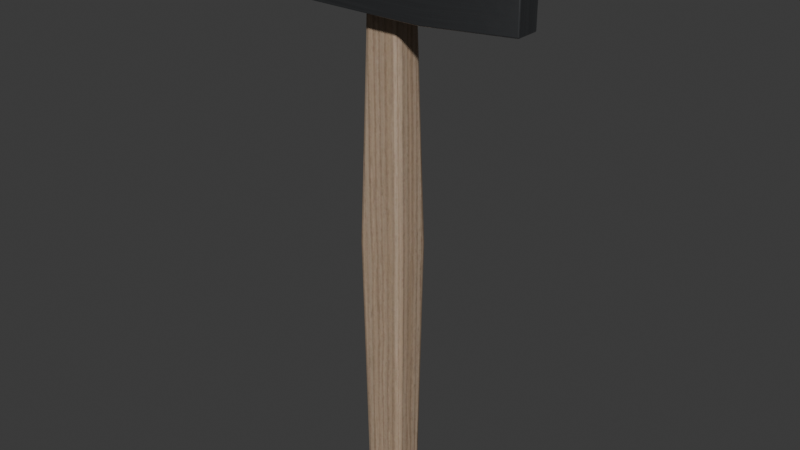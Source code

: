 # Source: mlotek-11-detal-powierzchni.blend  (saved by Blender 5.2.45; exported with 4.5.12 LTS)
import bpy
from mathutils import Matrix  # noqa: F401  (used for matrix-valued properties, if any)

bpy.ops.wm.read_factory_settings(use_empty=True)
scene = bpy.context.scene
scene.name = 'Scene'

# ---- collections
col_mlotek = bpy.data.collections.new('Mlotek'); scene.collection.children.link(col_mlotek)

# ---- images (referenced by path relative to the original .blend; pixels are not part of the script)
import os
ASSET_DIR = os.environ.get("B2B_ASSET_DIR", "")  # directory of the original .blend (textures are referenced by path, not embedded)
HERE = os.path.dirname(os.path.abspath(__file__))  # packed textures are extracted next to this script under _unpacked/

def load_image(name, relpath, width, height, colorspace="sRGB"):
    """Load a texture the original file referenced (path relative to the .blend, or extracted next to this script)."""
    p = next((c for c in (os.path.join(HERE, relpath), os.path.join(ASSET_DIR, relpath)) if relpath and os.path.exists(c)), "")
    if p:
        img = bpy.data.images.load(p, check_existing=True)
        img.name = name
    else:  # same state as the original file: an image datablock whose file is absent (Cycles renders it pink)
        img = bpy.data.images.new(name, width, height)
        img.source = "FILE"
        img.filepath = "//" + (relpath or name)
    img.colorspace_settings.name = colorspace
    return img
img_mlotek_basecolor = load_image('Mlotek_BaseColor', '_unpacked/Mlotek_BaseColor_etap11.b97d2e44.png', 2048, 2048, 'sRGB')
img_mlotek_roughness = load_image('Mlotek_Roughness', '_unpacked/Mlotek_Roughness_etap11.a66ef367.png', 2048, 2048, 'Non-Color')
img_mlotek_metallic = load_image('Mlotek_Metallic', '_unpacked/Mlotek_Metallic.d014878c.png', 2048, 2048, 'Non-Color')

# ---- materials (node trees are filled in below, after node groups)
mat_mlotek_pbr = bpy.data.materials.new('Mlotek_PBR')

# ---- material node trees
mat_mlotek_pbr.use_nodes = True; mat_mlotek_pbr.node_tree.nodes.clear()
_N = mat_mlotek_pbr.node_tree.nodes; _L = mat_mlotek_pbr.node_tree.links
n0 = _N.new('ShaderNodeBsdfPrincipled'); n0.name = 'Principled BSDF'; n0.location = (700, 350)
n0.inputs[10].default_value = 0.005
n1 = _N.new('ShaderNodeOutputMaterial'); n1.name = 'Material Output'; n1.location = (1050, 350)
n2 = _N.new('ShaderNodeTexImage'); n2.name = 'Image Texture'; n2.location = (-350, 600)
n2.image = img_mlotek_basecolor
n3 = _N.new('ShaderNodeTexImage'); n3.name = 'Image Texture.001'; n3.location = (-350, 250)
n3.image = img_mlotek_roughness
n4 = _N.new('ShaderNodeTexImage'); n4.name = 'Image Texture.002'; n4.location = (-350, -100)
n4.image = img_mlotek_metallic
n5 = _N.new('ShaderNodeTexCoord'); n5.name = 'Wspolrzedne_drewna'; n5.location = (-900, -500)
n6 = _N.new('ShaderNodeMapping'); n6.name = 'Kierunek_wlokien'; n6.location = (-650, -500)
n6.inputs[3].default_value = (1.0, 1.0, 0.03)
n7 = _N.new('ShaderNodeTexNoise'); n7.name = 'Mikrowlokna'; n7.location = (-350, -500)
n7.width = 160
n7.inputs[2].default_value = 2500.0
n8 = _N.new('ShaderNodeBump'); n8.name = 'Drobne_nierownosci'; n8.location = (0, -500)
n8.inputs[0].default_value = 0.12
n8.inputs[1].default_value = 1.5e-05
_L.new(n0.outputs[0], n1.inputs[0])
_L.new(n2.outputs[0], n0.inputs[0])
_L.new(n3.outputs[0], n0.inputs[2])
_L.new(n4.outputs[0], n0.inputs[1])
_L.new(n5.outputs[3], n6.inputs[0])
_L.new(n6.outputs[0], n7.inputs[0])
_L.new(n7.outputs[0], n8.inputs[3])
n1.is_active_output = True

# ---- world
world_world = bpy.data.worlds.new('World'); scene.world = world_world
world_world.use_nodes = True; world_world.node_tree.nodes.clear()
_N = world_world.node_tree.nodes; _L = world_world.node_tree.links
n0 = _N.new('ShaderNodeOutputWorld'); n0.name = 'World Output'; n0.location = (200, 100)
n1 = _N.new('ShaderNodeBackground'); n1.name = 'Background'; n1.location = (-200, 100)
n1.inputs[0].default_value = (0.05088, 0.05088, 0.05088, 1.0)
_L.new(n1.outputs[0], n0.inputs[0])
n0.is_active_output = True
world_world.color = (0.05088, 0.05088, 0.05088)
world_world.sun_shadow_jitter_overblur = 0.0

# ---- meshes
me_cube_001 = bpy.data.meshes.new('Cube.001')
me_cube_001.from_pydata([(-0.0119, -0.00935, 0.0), (-0.0098, -0.0077, 0.3), (-0.0119, 0.00935, 0.0), (-0.0098, 0.0077, 0.3), (0.0119, -0.00935, 0.0), (0.0098, -0.0077, 0.3), (0.0119, 0.00935, 0.0), (0.0098, 0.0077, 0.3), (-0.014, -0.011, 0.15), (-0.014, 0.011, 0.15), (0.014, 0.011, 0.15), (0.014, -0.011, 0.15)], [], [(8, 1, 3, 9), (9, 3, 7, 10), (10, 7, 5, 11), (11, 5, 1, 8), (2, 6, 4, 0), (7, 3, 1, 5), (4, 11, 8, 0), (6, 10, 11, 4), (2, 9, 10, 6), (0, 8, 9, 2)])
me_cube_001.polygons.foreach_set('use_smooth', [True] * 10)
_uv = me_cube_001.uv_layers.new(name='UV_Drewno')
_uv.uv.foreach_set('vector', [0.5002, 0.414, 0.3513, 0.4214, 0.3502, 0.406, 0.4998, 0.3921, 0.4999, 0.491, 0.35, 0.4764, 0.3514, 0.4567, 0.5004, 0.4632, 0.5004, 0.4632, 0.3514, 0.4567, 0.3518, 0.4412, 0.5005, 0.4415, 0.5005, 0.4415, 0.3518, 0.4412, 0.3513, 0.4214, 0.5002, 0.414, 0.4662, 0.5863, 0.4899, 0.5863, 0.4899, 0.6049, 0.4662, 0.6049, 0.4339, 0.5925, 0.4535, 0.5925, 0.4535, 0.6079, 0.4339, 0.6079, 0.6491, 0.4415, 0.5005, 0.4415, 0.5002, 0.414, 0.6494, 0.4174, 0.6492, 0.4604, 0.5004, 0.4632, 0.5005, 0.4415, 0.6491, 0.4415, 0.65, 0.4842, 0.4999, 0.491, 0.5004, 0.4632, 0.6492, 0.4604, 0.6494, 0.4174, 0.5002, 0.414, 0.4998, 0.3921, 0.65, 0.3985])
_uv = me_cube_001.uv_layers.new(name='UV_Asset')
_uv.uv.foreach_set('vector', [0.5008, 0.08579, 0.0193, 0.1095, 0.01579, 0.05982, 0.4994, 0.015, 0.4996, 0.3348, 0.015, 0.2876, 0.01952, 0.2237, 0.5012, 0.2447, 0.5012, 0.2447, 0.01952, 0.2237, 0.02072, 0.1735, 0.5016, 0.1747, 0.5016, 0.1747, 0.02072, 0.1735, 0.0193, 0.1095, 0.5008, 0.08579, 0.6824, 0.7001, 0.7591, 0.7001, 0.7591, 0.7604, 0.6824, 0.7604, 0.7575, 0.5252, 0.8206, 0.5252, 0.8206, 0.5748, 0.7575, 0.5748, 0.982, 0.1746, 0.5016, 0.1747, 0.5008, 0.08579, 0.983, 0.09679, 0.9826, 0.2356, 0.5012, 0.2447, 0.5016, 0.1747, 0.982, 0.1746, 0.985, 0.3126, 0.4996, 0.3348, 0.5012, 0.2447, 0.9826, 0.2356, 0.983, 0.09679, 0.5008, 0.08579, 0.4994, 0.015, 0.985, 0.0357])
_uv.active_render = True
me_cube_001.materials.append(mat_mlotek_pbr)
me_cube_001.update()
me_cube_021 = bpy.data.meshes.new('Cube.021')
me_cube_021.from_pydata([(-0.0325, -0.02, -0.0225), (-0.0325, -0.02, 0.0225), (-0.0325, 0.02, -0.0225), (-0.0325, 0.02, 0.0225), (0.0325, -0.02, -0.0225), (0.0325, -0.02, 0.0225), (0.0325, 0.02, -0.0225), (0.0325, 0.02, 0.0225), (-0.0675, 0.018, -0.02025), (-0.0675, -0.018, -0.02025), (-0.0675, -0.018, 0.02025), (-0.0675, 0.018, 0.02025), (0.0775, 0.007, 0.0225), (0.0775, 0.007, -0.0225), (0.0775, -0.007, -0.0225), (0.0775, -0.007, 0.0225)], [], [(3, 2, 8, 11), (2, 3, 7, 6), (7, 5, 15, 12), (4, 5, 1, 0), (2, 6, 4, 0), (7, 3, 1, 5), (9, 10, 11, 8), (0, 1, 10, 9), (1, 3, 11, 10), (2, 0, 9, 8), (13, 12, 15, 14), (6, 7, 12, 13), (5, 4, 14, 15), (4, 6, 13, 14)])
me_cube_021.polygons.foreach_set('use_smooth', [True] * 14)
_uv = me_cube_021.uv_layers.new(name='UV_Stal')
_uv.uv.foreach_set('vector', [0.6918, 0.5178, 0.6918, 0.4431, 0.75, 0.4468, 0.75, 0.514, 0.6918, 0.4431, 0.6918, 0.5178, 0.584, 0.5178, 0.584, 0.4431, 0.416, 0.6547, 0.416, 0.5883, 0.4907, 0.6099, 0.4907, 0.6331, 0.584, 0.42, 0.584, 0.3453, 0.6918, 0.3453, 0.6918, 0.42, 0.6917, 0.6068, 0.5839, 0.6068, 0.5839, 0.5404, 0.6917, 0.5404, 0.416, 0.6547, 0.3082, 0.6547, 0.3082, 0.5883, 0.416, 0.5883, 0.4845, 0.4131, 0.4172, 0.4131, 0.4172, 0.3534, 0.4845, 0.3534, 0.6918, 0.42, 0.6918, 0.3453, 0.75, 0.349, 0.75, 0.4162, 0.3082, 0.5883, 0.3082, 0.6547, 0.25, 0.6514, 0.25, 0.5916, 0.6917, 0.6068, 0.6917, 0.5404, 0.7499, 0.5437, 0.7499, 0.6035, 0.4841, 0.4591, 0.4094, 0.4591, 0.4094, 0.4359, 0.4841, 0.4359, 0.584, 0.4431, 0.584, 0.5178, 0.5063, 0.5178, 0.5063, 0.4431, 0.584, 0.3453, 0.584, 0.42, 0.5063, 0.42, 0.5063, 0.3453, 0.5839, 0.5404, 0.5839, 0.6068, 0.5092, 0.5852, 0.5092, 0.562])
_uv = me_cube_021.uv_layers.new(name='UV_Asset')
_uv.uv.foreach_set('vector', [0.1599, 0.4777, 0.015, 0.4777, 0.02225, 0.3648, 0.1527, 0.3648, 0.015, 0.4777, 0.1599, 0.4777, 0.1599, 0.687, 0.015, 0.687, 0.4936, 0.5097, 0.3648, 0.5097, 0.4067, 0.3648, 0.4518, 0.3648, 0.3348, 0.687, 0.1899, 0.687, 0.1899, 0.4777, 0.3348, 0.4777, 0.6524, 0.4778, 0.6524, 0.6871, 0.5236, 0.6871, 0.5236, 0.4778, 0.4936, 0.5097, 0.4936, 0.719, 0.3648, 0.719, 0.3648, 0.5097, 0.7984, 0.3648, 0.7984, 0.4952, 0.6824, 0.4952, 0.6824, 0.3648, 0.3348, 0.4777, 0.1899, 0.4777, 0.1972, 0.3648, 0.3276, 0.3648, 0.3648, 0.719, 0.4936, 0.719, 0.4872, 0.832, 0.3713, 0.832, 0.6524, 0.4778, 0.5236, 0.4778, 0.5301, 0.3648, 0.646, 0.3648, 0.7275, 0.5252, 0.7275, 0.6701, 0.6824, 0.6701, 0.6824, 0.5252, 0.015, 0.687, 0.1599, 0.687, 0.1599, 0.8379, 0.015, 0.8379, 0.1899, 0.687, 0.3348, 0.687, 0.3348, 0.8379, 0.1899, 0.8379, 0.5236, 0.6871, 0.6524, 0.6871, 0.6106, 0.832, 0.5655, 0.832])
_uv.active_render = True
me_cube_021.materials.append(mat_mlotek_pbr)
me_cube_021.update()

# ---- objects
ob_trzonek = bpy.data.objects.new('Trzonek', me_cube_001)
ob_glowica = bpy.data.objects.new('Glowica', me_cube_021)

# ---- transforms, parenting, visibility, modifiers, constraints
ob_trzonek.location = (0.0, 0.0, 0.0)
_m = ob_trzonek.modifiers.new('Bevel', 'BEVEL')
_m.width = 0.003
_m.width_pct = 0.003
_m.segments = 3
_m.harden_normals = True
_m = ob_trzonek.modifiers.new('Normalne_plaskich_scian', 'WEIGHTED_NORMAL')
_m.keep_sharp = True
ob_glowica.parent = ob_trzonek
ob_glowica.location = (0.0, 0.0, 0.3)
_m = ob_glowica.modifiers.new('Bevel', 'BEVEL')
_m.width = 0.0008
_m.width_pct = 0.0008
_m.segments = 3
_m.harden_normals = True
_m = ob_glowica.modifiers.new('Normalne_plaskich_scian', 'WEIGHTED_NORMAL')
_m.keep_sharp = True

# ---- collection membership
col_mlotek.objects.link(ob_trzonek)
col_mlotek.objects.link(ob_glowica)

# ---- scene / render settings (as saved in the file)
scene.frame_start = 1; scene.frame_end = 250; scene.frame_set(1)
scene.render.engine = 'BLENDER_EEVEE_NEXT'
scene.render.bake_bias = 0.0
scene.render.bake_samples = 0
scene.render.compositor_device = 'GPU'
scene.cycles.samples = 1
scene.eevee.use_volume_custom_range = False
scene.eevee.fast_gi_thickness_near = 0.1
scene.eevee.fast_gi_thickness_far = 0.0
scene.eevee.ray_tracing_options.screen_trace_thickness = 0.1
bpy.context.view_layer.update()

# ---- added for rendering (the .blend has no active camera and no usable light): camera, sun
cam_auto = bpy.data.cameras.new('AutoCamera')
cam_auto.lens = 50.0
cam_auto.sensor_width = 36.0
cam_auto.clip_end = 1000.0
ob_auto_camera = bpy.data.objects.new('AutoCamera', cam_auto)
scene.collection.objects.link(ob_auto_camera)
ob_auto_camera.location = (0.334244, -0.395093, 0.424645)
ob_auto_camera.rotation_euler = (1.09748, -7.21219e-08, 0.694738)
scene.camera = ob_auto_camera
light_auto_sun = bpy.data.lights.new('AutoSun', 'SUN')
light_auto_sun.energy = 3.0
light_auto_sun.angle = 0.0523599
ob_auto_sun = bpy.data.objects.new('AutoSun', light_auto_sun)
scene.collection.objects.link(ob_auto_sun)
ob_auto_sun.rotation_euler = (0.872665, 0.174533, 0.523599)
bpy.context.view_layer.update()

